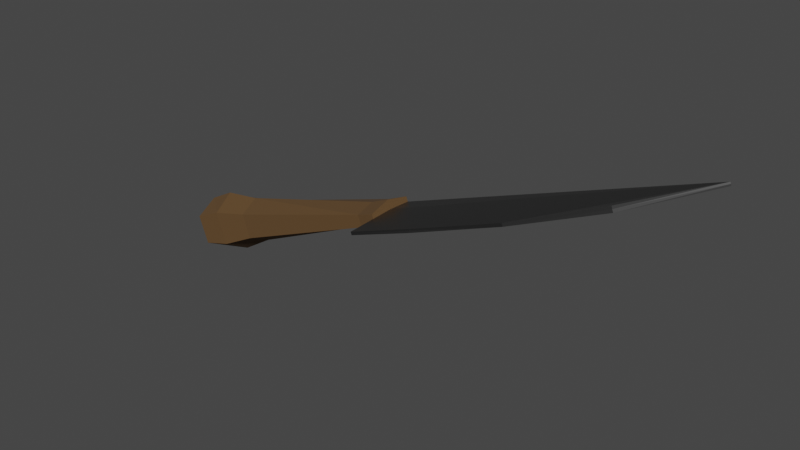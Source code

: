 # Source: knife.blend  (saved by Blender 2.92.15; exported with 4.5.12 LTS)
import bpy
from mathutils import Matrix  # noqa: F401  (used for matrix-valued properties, if any)

bpy.ops.wm.read_factory_settings(use_empty=True)
scene = bpy.context.scene
scene.name = 'Scene'

# ---- collections
col_collection = bpy.data.collections.new('Collection'); scene.collection.children.link(col_collection)

# ---- materials (node trees are filled in below, after node groups)
mat_material = bpy.data.materials.new('Material')
mat_material.alpha_threshold = 0.0
mat_material.use_transparent_shadow = False
mat_material.line_color = (0.0, 0.0, 0.0, 1.0)
mat_material_001 = bpy.data.materials.new('Material.001')
mat_material_001.use_transparent_shadow = False

# ---- material node trees
mat_material.use_nodes = True; mat_material.node_tree.nodes.clear()
_N = mat_material.node_tree.nodes; _L = mat_material.node_tree.links
n0 = _N.new('ShaderNodeOutputMaterial'); n0.name = 'Material Output'; n0.location = (300, 300)
n1 = _N.new('ShaderNodeBsdfPrincipled'); n1.name = 'Principled BSDF'; n1.location = (10, 300)
n1.distribution = 'GGX'
n1.subsurface_method = 'BURLEY'
n1.inputs[0].default_value = (0.1706, 0.1706, 0.1706, 1.0)
n1.inputs[1].default_value = 1.0
n1.inputs[2].default_value = 0.4
n1.inputs[3].default_value = 1.45
n1.inputs[27].default_value = (0.0, 0.0, 0.0, 1.0)
n1.inputs[28].default_value = 1.0
_L.new(n1.outputs[0], n0.inputs[0])
n0.is_active_output = True
mat_material_001.use_nodes = True; mat_material_001.node_tree.nodes.clear()
_N = mat_material_001.node_tree.nodes; _L = mat_material_001.node_tree.links
n0 = _N.new('ShaderNodeBsdfPrincipled'); n0.name = 'Principled BSDF'; n0.location = (10, 300)
n0.distribution = 'GGX'
n0.subsurface_method = 'BURLEY'
n0.inputs[0].default_value = (0.1128, 0.05915, 0.01967, 1.0)
n0.inputs[2].default_value = 1.0
n0.inputs[3].default_value = 1.45
n0.inputs[27].default_value = (0.0, 0.0, 0.0, 1.0)
n0.inputs[28].default_value = 1.0
n1 = _N.new('ShaderNodeOutputMaterial'); n1.name = 'Material Output'; n1.location = (300, 300)
_L.new(n0.outputs[0], n1.inputs[0])
n1.is_active_output = True

# ---- world
world_world = bpy.data.worlds.new('World'); scene.world = world_world
world_world.use_nodes = True; world_world.node_tree.nodes.clear()
_N = world_world.node_tree.nodes; _L = world_world.node_tree.links
n0 = _N.new('ShaderNodeOutputWorld'); n0.name = 'World Output'; n0.location = (300, 300)
n1 = _N.new('ShaderNodeBackground'); n1.name = 'Background'; n1.location = (10, 300)
n1.inputs[0].default_value = (0.05088, 0.05088, 0.05088, 1.0)
_L.new(n1.outputs[0], n0.inputs[0])
n0.is_active_output = True
world_world.color = (0.05088, 0.05088, 0.05088)
world_world.use_sun_shadow = False
world_world.sun_shadow_jitter_overblur = 0.0

# ---- meshes
me_cube = bpy.data.meshes.new('Cube')
me_cube.from_pydata([(-2.417, 0.2882, -0.7065), (-2.417, -0.262, -0.7065), (-2.306, 0.2882, -1.013), (-2.306, -0.262, -1.013), (-2.362, 0.2882, -0.8596), (-2.362, -0.262, -0.8596), (-2.262, 0.01314, -1.134), (-2.461, 0.01314, -0.5855), (-2.362, 0.01314, -0.8596), (-1.809, -0.632, -1.065), (-2.071, 0.6583, -0.3471), (-1.809, 0.6583, -1.065), (-2.071, -0.632, -0.3471), (-1.94, -0.632, -0.7062), (-1.94, 0.6583, -0.7062), (-2.174, 0.01314, -0.06345), (-1.706, 0.01314, -1.349), (-1.076, 0.6327, -0.8636), (-1.379, -0.6065, -0.03011), (-0.9563, 0.01314, -1.193), (-1.076, -0.6065, -0.8636), (-1.379, 0.6327, -0.03011), (-1.228, -0.6065, -0.4469), (-1.228, 0.6327, -0.4469), (-1.499, 0.01314, 0.299), (-0.2032, 0.5671, -0.4231), (-0.4276, -0.5408, 0.1935), (-0.1145, 0.01314, -0.6666), (-0.2032, -0.5408, -0.4231), (-0.4276, 0.5671, 0.1935), (-0.3154, -0.5408, -0.1148), (-0.3154, 0.5671, -0.1148), (-0.5162, 0.01314, 0.437), (3.715, 0.5671, 1.186), (3.608, -0.5408, 1.48), (3.758, 0.01314, 1.07), (3.715, -0.5408, 1.186), (3.608, 0.5671, 1.48), (3.662, -0.5408, 1.333), (3.662, 0.5671, 1.333), (3.566, 0.01314, 1.596), (4.242, 0.01314, 1.212), (4.18, 0.6283, 1.336), (4.206, -0.6055, 1.345), (4.118, 0.628, 1.499), (4.081, -0.6048, 1.671), (4.056, 0.6277, 1.661), (4.144, -0.6052, 1.508), (4.02, 0.01314, 1.795)], [], [(14, 11, 2, 4), (8, 4, 2, 6), (13, 12, 1, 5), (15, 10, 0, 7), (9, 13, 5, 3), (7, 0, 4, 8), (10, 14, 4, 0), (1, 7, 8, 5), (12, 15, 7, 1), (5, 8, 6, 3), (3, 6, 16, 9), (18, 24, 15, 12), (21, 23, 14, 10), (20, 22, 13, 9), (24, 21, 10, 15), (22, 18, 12, 13), (6, 2, 11, 16), (23, 17, 11, 14), (31, 25, 17, 23), (30, 26, 18, 22), (32, 29, 21, 24), (28, 30, 22, 20), (29, 31, 23, 21), (26, 32, 24, 18), (9, 16, 19, 20), (16, 11, 17, 19), (34, 40, 32, 26), (37, 39, 31, 29), (36, 38, 30, 28), (40, 37, 29, 32), (38, 34, 26, 30), (39, 33, 25, 31), (20, 19, 27, 28), (19, 17, 25, 27), (28, 27, 35, 36), (27, 25, 33, 35), (46, 48, 45, 47, 43, 41, 42, 44), (41, 35, 33, 42), (36, 35, 41, 43), (42, 33, 39, 44), (45, 34, 38, 47), (37, 40, 48, 46), (47, 38, 36, 43), (44, 39, 37, 46), (48, 40, 34, 45)])
me_cube.polygons.foreach_set('material_index', [1, 1, 1, 1, 1, 1, 1, 1, 1, 1, 1, 1, 1, 1, 1, 1, 1, 1, 1, 1, 1, 1, 1, 1, 1, 1, 1, 1, 1, 1, 1, 1, 1, 1, 1, 1, 0, 1, 1, 1, 1, 1, 1, 1, 1])
_uv = me_cube.uv_layers.new(name='UVMap')
_uv.uv.foreach_set('vector', [0.75, 0.7277, 0.875, 0.7277, 0.875, 0.75, 0.75, 0.75, 0.5, 0.875, 0.625, 0.875, 0.625, 1.0, 0.5, 1.0, 0.25, 0.7277, 0.375, 0.7277, 0.375, 0.75, 0.25, 0.75, 0.5, 0.7277, 0.625, 0.7277, 0.625, 0.75, 0.5, 0.75, 0.125, 0.7277, 0.25, 0.7277, 0.25, 0.75, 0.125, 0.75, 0.5, 0.75, 0.625, 0.75, 0.625, 0.875, 0.5, 0.875, 0.625, 0.7277, 0.75, 0.7277, 0.75, 0.75, 0.625, 0.75, 0.375, 0.75, 0.5, 0.75, 0.5, 0.875, 0.375, 0.875, 0.375, 0.7277, 0.5, 0.7277, 0.5, 0.75, 0.375, 0.75, 0.375, 0.875, 0.5, 0.875, 0.5, 1.0, 0.375, 1.0, 0.375, 0.0, 0.5, 0.0, 0.5, 0.02231, 0.375, 0.02231, 0.375, 0.69, 0.5, 0.69, 0.5, 0.7277, 0.375, 0.7277, 0.625, 0.69, 0.75, 0.69, 0.75, 0.7277, 0.625, 0.7277, 0.125, 0.69, 0.25, 0.69, 0.25, 0.7277, 0.125, 0.7277, 0.5, 0.69, 0.625, 0.69, 0.625, 0.7277, 0.5, 0.7277, 0.25, 0.69, 0.375, 0.69, 0.375, 0.7277, 0.25, 0.7277, 0.5, 0.0, 0.625, 0.0, 0.625, 0.02231, 0.5, 0.02231, 0.75, 0.69, 0.875, 0.69, 0.875, 0.7277, 0.75, 0.7277, 0.75, 0.6417, 0.875, 0.6417, 0.875, 0.69, 0.75, 0.69, 0.25, 0.6417, 0.375, 0.6417, 0.375, 0.69, 0.25, 0.69, 0.5, 0.6417, 0.625, 0.6417, 0.625, 0.69, 0.5, 0.69, 0.125, 0.6417, 0.25, 0.6417, 0.25, 0.69, 0.125, 0.69, 0.625, 0.6417, 0.75, 0.6417, 0.75, 0.69, 0.625, 0.69, 0.375, 0.6417, 0.5, 0.6417, 0.5, 0.69, 0.375, 0.69, 0.375, 0.02231, 0.5, 0.02231, 0.5, 0.06002, 0.375, 0.06002, 0.5, 0.02231, 0.625, 0.02231, 0.625, 0.06002, 0.5, 0.06002, 0.375, 0.5264, 0.5, 0.5264, 0.5, 0.6417, 0.375, 0.6417, 0.625, 0.5264, 0.75, 0.5264, 0.75, 0.6417, 0.625, 0.6417, 0.125, 0.5264, 0.25, 0.5264, 0.25, 0.6417, 0.125, 0.6417, 0.5, 0.5264, 0.625, 0.5264, 0.625, 0.6417, 0.5, 0.6417, 0.25, 0.5264, 0.375, 0.5264, 0.375, 0.6417, 0.25, 0.6417, 0.75, 0.5264, 0.875, 0.5264, 0.875, 0.6417, 0.75, 0.6417, 0.375, 0.06002, 0.5, 0.06002, 0.5, 0.1083, 0.375, 0.1083, 0.5, 0.06002, 0.625, 0.06002, 0.625, 0.1083, 0.5, 0.1083, 0.375, 0.1083, 0.5, 0.1083, 0.5, 0.2236, 0.375, 0.2236, 0.5, 0.1083, 0.625, 0.1083, 0.625, 0.2236, 0.5, 0.2236, 0.5123, 0.61, 0.5129, 0.6292, 0.5052, 0.6468, 0.5, 0.6458, 0.4948, 0.6448, 0.4943, 0.6256, 0.502, 0.608, 0.5072, 0.609, 0.5, 0.2486, 0.5, 0.2236, 0.625, 0.2236, 0.625, 0.2479, 0.375, 0.2236, 0.5, 0.2236, 0.5, 0.2486, 0.375, 0.2492, 0.875, 0.5021, 0.875, 0.5264, 0.75, 0.5264, 0.75, 0.5023, 0.375, 0.501, 0.375, 0.5264, 0.25, 0.5264, 0.25, 0.5009, 0.625, 0.5264, 0.5, 0.5264, 0.5, 0.5018, 0.625, 0.5024, 0.25, 0.5009, 0.25, 0.5264, 0.125, 0.5264, 0.125, 0.5008, 0.75, 0.5023, 0.75, 0.5264, 0.625, 0.5264, 0.625, 0.5024, 0.5, 0.5018, 0.5, 0.5264, 0.375, 0.5264, 0.375, 0.501])
me_cube.materials.append(mat_material)
me_cube.materials.append(mat_material_001)
me_cube.use_remesh_preserve_volume = False
me_cube.use_remesh_preserve_attributes = False
me_cube.use_mirror_vertex_groups = False
me_cube.update()
me_cube_002 = bpy.data.meshes.new('Cube.002')
me_cube_002.from_pydata([(4.101, 0.6337, 1.679), (4.101, -0.6075, 1.679), (4.221, 0.6337, 1.35), (4.221, -0.6075, 1.35), (4.161, -0.6075, 1.514), (4.161, 0.6337, 1.514), (4.053, 0.01314, 1.809), (4.268, 0.01314, 1.219), (8.099, -1.205, 2.948), (4.175, -0.6075, 1.475), (4.135, 0.01314, 1.585), (4.146, -0.6075, 1.554), (4.186, 0.01314, 1.444), (4.146, 0.6337, 1.554), (4.175, 0.6337, 1.475), (8.113, -1.205, 2.909), (10.13, -0.5384, 3.766), (8.085, -1.205, 2.987), (10.18, -0.5384, 3.625), (11.93, 0.6337, 4.341), (11.91, 0.6337, 4.38), (11.94, 0.6337, 4.301), (10.15, -0.5384, 3.696), (4.161, -1.391, 1.514), (4.175, -1.391, 1.475), (4.146, -1.391, 1.554), (5.787, -1.354, 2.151), (5.802, -1.354, 2.112), (5.826, -1.379, 2.076), (4.242, 0.01314, 1.212), (4.18, 0.6283, 1.336), (4.118, 0.628, 1.499), (4.056, 0.6277, 1.661), (4.206, -0.6055, 1.345), (4.081, -0.6048, 1.671), (4.144, -0.6052, 1.508), (4.02, 0.01314, 1.795)], [], [(7, 2, 14, 12), (3, 7, 12, 9), (12, 14, 21, 18, 15, 28, 24, 9), (10, 11, 25, 26, 17, 16, 20, 13), (6, 1, 11, 10), (0, 6, 10, 13), (22, 19, 20, 16), (18, 21, 19, 22), (15, 18, 22, 8), (8, 22, 16, 17), (23, 24, 28, 27), (25, 23, 27, 26), (8, 17, 26, 27), (15, 8, 27, 28), (29, 33, 35, 34, 36, 32, 31, 30), (30, 2, 7, 29), (4, 3, 9), (11, 1, 4), (29, 7, 3, 33), (31, 5, 2, 30), (35, 4, 1, 34), (36, 6, 0, 32), (33, 3, 4, 35), (32, 0, 5, 31), (34, 1, 6, 36), (13, 5, 0), (5, 14, 2), (14, 5, 19, 21), (5, 13, 20, 19), (11, 4, 23, 25), (4, 9, 24, 23)])
me_cube_002.polygons.foreach_set('material_index', [1, 1, 0, 0, 1, 1, 0, 0, 0, 0, 0, 0, 0, 0, 0, 1, 1, 1, 1, 1, 1, 1, 1, 1, 1, 1, 1, 0, 0, 0, 0])
_uv = me_cube_002.uv_layers.new(name='UVMap')
_uv.uv.foreach_set('vector', [0.5, 0.25, 0.625, 0.25, 0.625, 0.25, 0.5, 0.25, 0.375, 0.25, 0.5, 0.25, 0.5, 0.25, 0.375, 0.25, 0.5, 0.25, 0.625, 0.25, 0.625, 0.25, 0.5, 0.25, 0.375, 0.25, 0.375, 0.25, 0.375, 0.25, 0.375, 0.25, 0.5, 0.5, 0.375, 0.5, 0.375, 0.5, 0.375, 0.5, 0.375, 0.5, 0.5, 0.5, 0.625, 0.5, 0.625, 0.5, 0.5, 0.5, 0.375, 0.5, 0.375, 0.5, 0.5, 0.5, 0.625, 0.5, 0.5, 0.5, 0.5, 0.5, 0.625, 0.5, 0.5, 0.375, 0.625, 0.375, 0.625, 0.5, 0.5, 0.5, 0.5, 0.25, 0.625, 0.25, 0.625, 0.375, 0.5, 0.375, 0.375, 0.25, 0.5, 0.25, 0.5, 0.375, 0.375, 0.375, 0.375, 0.375, 0.5, 0.375, 0.5, 0.5, 0.375, 0.5, 0.25, 0.5, 0.125, 0.5, 0.125, 0.5, 0.25, 0.5, 0.375, 0.5, 0.25, 0.5, 0.25, 0.5, 0.375, 0.5, 0.375, 0.375, 0.375, 0.5, 0.375, 0.5, 0.375, 0.375, 0.375, 0.25, 0.375, 0.375, 0.375, 0.375, 0.375, 0.25, 0.4943, 0.6256, 0.4948, 0.6448, 0.5, 0.6458, 0.5052, 0.6468, 0.5129, 0.6292, 0.5123, 0.61, 0.5072, 0.609, 0.502, 0.608, 0.625, 0.2479, 0.625, 0.25, 0.5, 0.25, 0.5, 0.2486, 0.25, 0.5, 0.125, 0.5, 0.2202, 0.5, 0.375, 0.5, 0.375, 0.5, 0.25, 0.5, 0.5, 0.2486, 0.5, 0.25, 0.375, 0.25, 0.375, 0.2492, 0.75, 0.5023, 0.75, 0.5, 0.875, 0.5, 0.875, 0.5021, 0.25, 0.5009, 0.25, 0.5, 0.375, 0.5, 0.375, 0.501, 0.5, 0.5018, 0.5, 0.5, 0.625, 0.5, 0.625, 0.5024, 0.125, 0.5008, 0.125, 0.5, 0.25, 0.5, 0.25, 0.5009, 0.625, 0.5024, 0.625, 0.5, 0.75, 0.5, 0.75, 0.5023, 0.375, 0.501, 0.375, 0.5, 0.5, 0.5, 0.5, 0.5018, 0.7202, 0.5, 0.75, 0.5, 0.625, 0.5, 0.75, 0.5, 0.875, 0.5, 0.875, 0.5, 0.875, 0.5, 0.75, 0.5, 0.75, 0.5, 0.875, 0.5, 0.75, 0.5, 0.625, 0.5, 0.625, 0.5, 0.75, 0.5, 0.375, 0.5, 0.25, 0.5, 0.25, 0.5, 0.375, 0.5, 0.25, 0.5, 0.125, 0.5, 0.125, 0.5, 0.25, 0.5])
me_cube_002.materials.append(mat_material)
me_cube_002.materials.append(mat_material_001)
me_cube_002.use_remesh_preserve_volume = False
me_cube_002.use_remesh_preserve_attributes = False
me_cube_002.use_mirror_vertex_groups = False
me_cube_002.update()

# ---- objects
ob_cube = bpy.data.objects.new('Cube', me_cube)
ob_cube_002 = bpy.data.objects.new('Cube.002', me_cube_002)

# ---- transforms, parenting, visibility, modifiers, constraints
ob_cube.location = (0.04285, -0.07237, 0.03176)
ob_cube.lock_rotations_4d = False
ob_cube.empty_display_type = 'ARROWS'
ob_cube.lineart.crease_threshold = 0.0
ob_cube_002.location = (0.04285, -0.07237, 0.03176)
ob_cube_002.lock_rotations_4d = False
ob_cube_002.empty_display_type = 'ARROWS'
ob_cube_002.lineart.crease_threshold = 0.0

# ---- collection membership
col_collection.objects.link(ob_cube)
col_collection.objects.link(ob_cube_002)

# ---- scene / render settings (as saved in the file)
scene.frame_start = 1; scene.frame_end = 250; scene.frame_set(1)
scene.render.engine = 'BLENDER_EEVEE_NEXT'
scene.cycles.use_denoising = False
scene.cycles.samples = 128
scene.cycles.sampling_pattern = 'TABULATED_SOBOL'
scene.cycles.use_adaptive_sampling = False
scene.cycles.use_light_tree = False
scene.view_settings.view_transform = 'Filmic'
bpy.context.view_layer.update()

# ---- added for rendering (the .blend has no active camera and no usable light): camera, sun
cam_auto = bpy.data.cameras.new('AutoCamera')
cam_auto.lens = 50.0
cam_auto.sensor_width = 36.0
cam_auto.clip_end = 1000.0
ob_auto_camera = bpy.data.objects.new('AutoCamera', cam_auto)
scene.collection.objects.link(ob_auto_camera)
ob_auto_camera.location = (19.2471, -17.7965, 13.1193)
ob_auto_camera.rotation_euler = (1.09748, -7.21219e-08, 0.694738)
scene.camera = ob_auto_camera
light_auto_sun = bpy.data.lights.new('AutoSun', 'SUN')
light_auto_sun.energy = 3.0
light_auto_sun.angle = 0.0523599
ob_auto_sun = bpy.data.objects.new('AutoSun', light_auto_sun)
scene.collection.objects.link(ob_auto_sun)
ob_auto_sun.rotation_euler = (0.872665, 0.174533, 0.523599)
bpy.context.view_layer.update()
